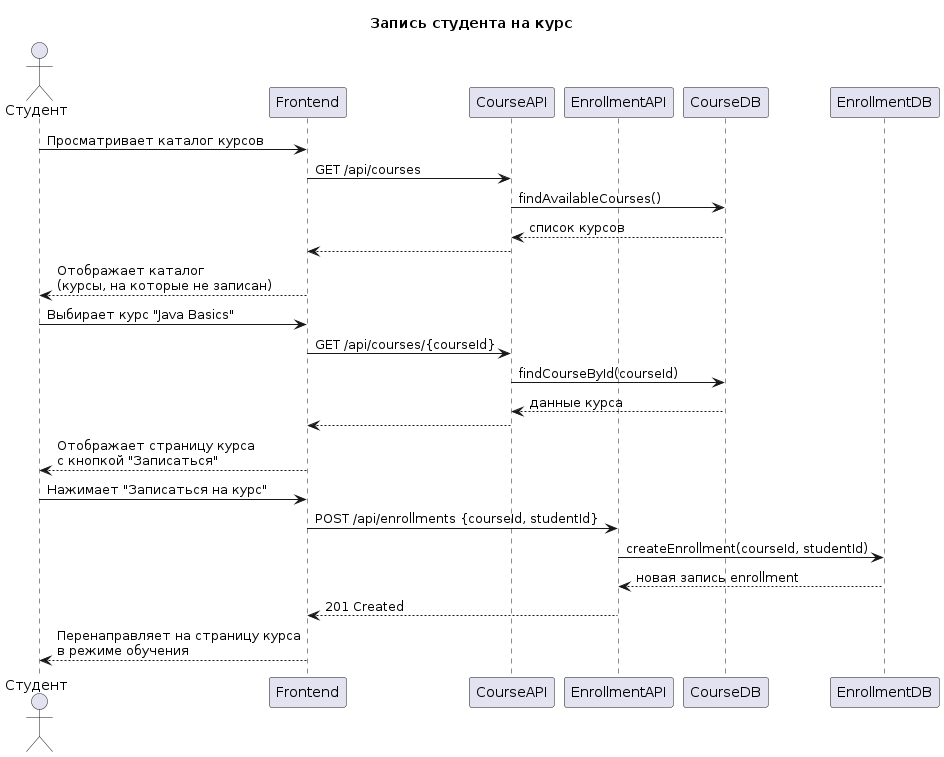

The diagram above was rendered by PlantUML. Its source (embedded in the PNG):
@startuml
title Запись студента на курс

actor Студент
participant Frontend
participant CourseAPI
participant EnrollmentAPI
participant CourseDB
participant EnrollmentDB

Студент -> Frontend: Просматривает каталог курсов
Frontend -> CourseAPI: GET /api/courses
CourseAPI -> CourseDB: findAvailableCourses()
CourseDB --> CourseAPI: список курсов
CourseAPI --> Frontend: 
Frontend --> Студент: Отображает каталог\n(курсы, на которые не записан)

Студент -> Frontend: Выбирает курс "Java Basics"
Frontend -> CourseAPI: GET /api/courses/{courseId}
CourseAPI -> CourseDB: findCourseById(courseId)
CourseDB --> CourseAPI: данные курса
CourseAPI --> Frontend: 
Frontend --> Студент: Отображает страницу курса\nс кнопкой "Записаться"

Студент -> Frontend: Нажимает "Записаться на курс"
Frontend -> EnrollmentAPI: POST /api/enrollments {courseId, studentId}
EnrollmentAPI -> EnrollmentDB: createEnrollment(courseId, studentId)
EnrollmentDB --> EnrollmentAPI: новая запись enrollment
EnrollmentAPI --> Frontend: 201 Created
Frontend --> Студент: Перенаправляет на страницу курса\nв режиме обучения
@enduml